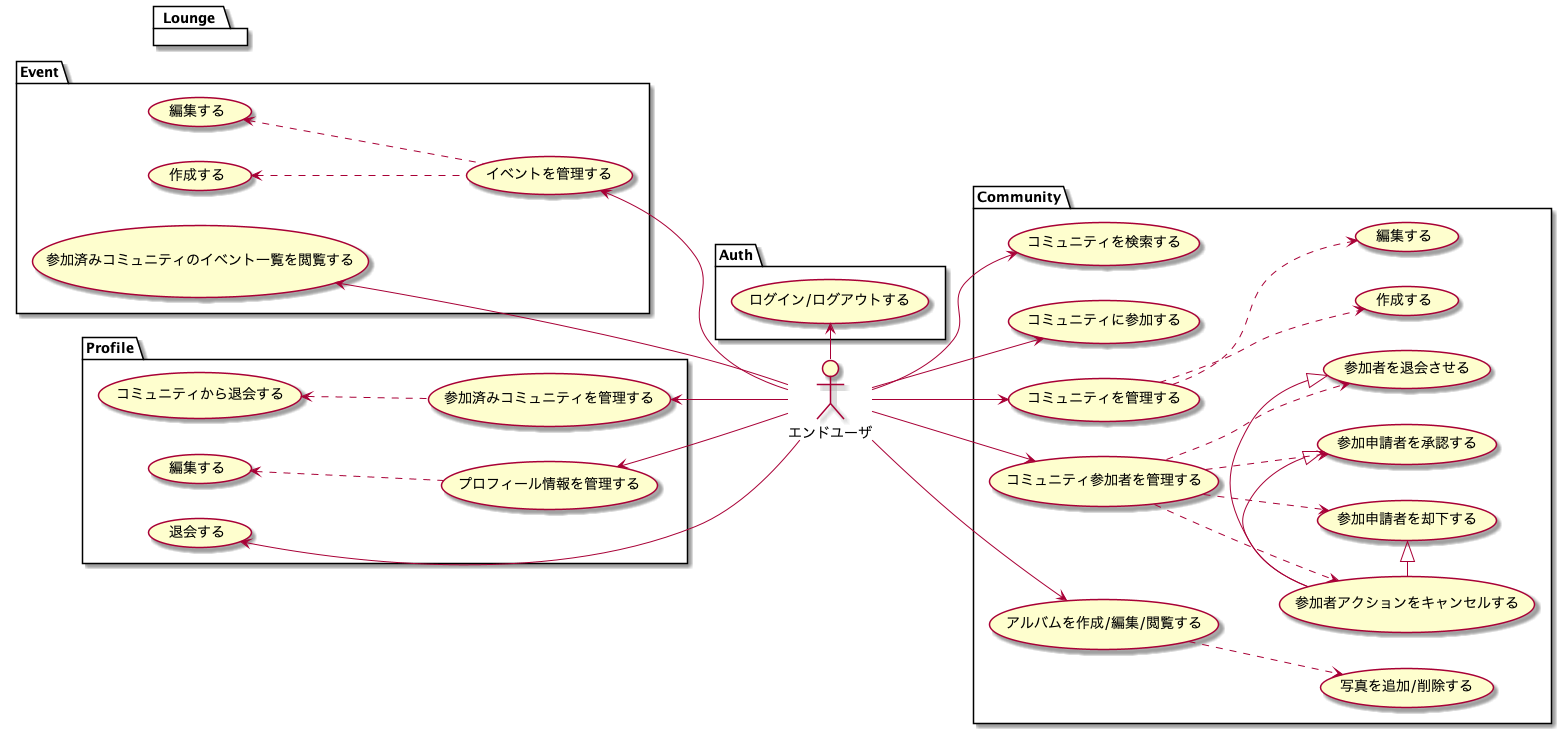

The diagram above was rendered by PlantUML. Its source (embedded in the PNG):
@startuml usecase

' User -up- (上)
' User -do- (下)
' User -le- (左) 
' User -ri- (右

left to right direction
actor エンドユーザ as user

package "Auth" {
  usecase "ログイン/ログアウトする" as uc001
}
user -> uc001

package "Community" {
  usecase "コミュニティを検索する" as uc101
  usecase "コミュニティに参加する" as uc102
  usecase "コミュニティを管理する" as uc103
    usecase "作成する" as uc103.1
    usecase "編集する" as uc103.2
  usecase "コミュニティ参加者を管理する" as uc104
    usecase "参加者を退会させる" as uc104.1
    usecase "参加申請者を承認する" as uc104.2
    usecase "参加申請者を却下する" as uc104.3
    usecase "参加者アクションをキャンセルする" as uc104.4
  usecase "アルバムを作成/編集/閲覧する" as uc105
  usecase "写真を追加/削除する" as uc106
}

user --> uc101
user --> uc102
user --> uc103
    uc103 -.> uc103.1
    uc103 -.> uc103.2
user --> uc104
    uc104 -.> uc104.1
    uc104 -.> uc104.2
    uc104 -.> uc104.3
    uc104 -.> uc104.4
    uc104.4 -|> uc104.1
    uc104.4 -|> uc104.2
    uc104.4 -|> uc104.3
user --> uc105
uc105 -.> uc106


package "Event" {
  usecase "参加済みコミュニティのイベント一覧を閲覧する" as uc201
  usecase "イベントを管理する" as uc202
    usecase "作成する" as uc202.1
    usecase "編集する" as uc202.2
}

uc201 <-- user
uc202 <-- user 
    uc202 -up.> uc202.1
    uc202 -up.> uc202.2



package "Profile" {
    usecase "プロフィール情報を管理する" as uc301
        usecase "編集する" as uc301.1
    usecase "参加済みコミュニティを管理する" as uc302
        usecase "コミュニティから退会する" as uc302.1
    usecase "退会する" as uc303
}

uc301 <-- user
    uc301 -up.> uc301.1
uc302 <-- user 
    uc302 -up.> uc302.1
uc303 <-- user 


package "Lounge" {
    ' usecase 
}

@enduml